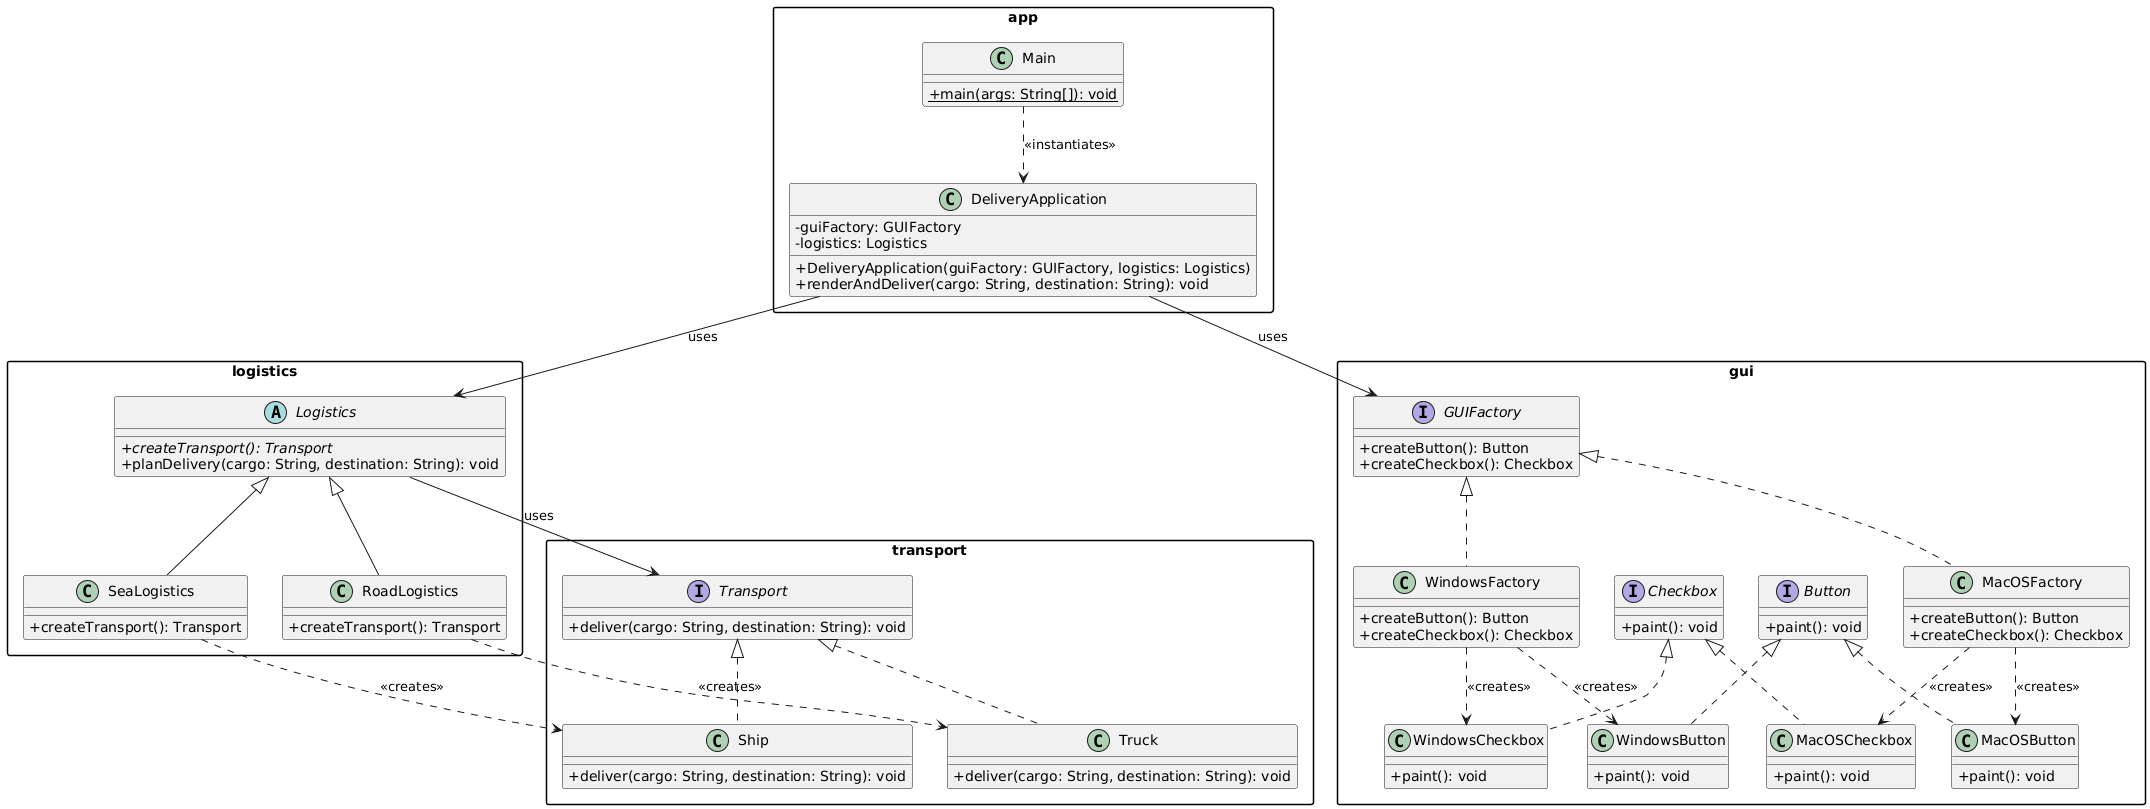

The diagram above was rendered by PlantUML. Its source (embedded in the PNG):
@startuml
skinparam classAttributeIconSize 0
skinparam packageStyle rectangle

package "transport" {
    interface Transport {
        +deliver(cargo: String, destination: String): void
    }
    class Truck implements Transport {
        +deliver(cargo: String, destination: String): void
    }
    class Ship implements Transport {
        +deliver(cargo: String, destination: String): void
    }
}

package "logistics" {
    abstract class Logistics {
        +{abstract} createTransport(): Transport
        +planDelivery(cargo: String, destination: String): void
    }
    class RoadLogistics extends Logistics {
        +createTransport(): Transport
    }
    class SeaLogistics extends Logistics {
        +createTransport(): Transport
    }
}

package "gui" {
    interface Button {
        +paint(): void
    }
    interface Checkbox {
        +paint(): void
    }
    class WindowsButton implements Button {
        +paint(): void
    }
    class MacOSButton implements Button {
        +paint(): void
    }
    class WindowsCheckbox implements Checkbox {
        +paint(): void
    }
    class MacOSCheckbox implements Checkbox {
        +paint(): void
    }
    interface GUIFactory {
        +createButton(): Button
        +createCheckbox(): Checkbox
    }
    class WindowsFactory implements GUIFactory {
        +createButton(): Button
        +createCheckbox(): Checkbox
    }
    class MacOSFactory implements GUIFactory {
        +createButton(): Button
        +createCheckbox(): Checkbox
    }
}

package "app" {
    class DeliveryApplication {
        -guiFactory: GUIFactory
        -logistics: Logistics
        +DeliveryApplication(guiFactory: GUIFactory, logistics: Logistics)
        +renderAndDeliver(cargo: String, destination: String): void
    }
    class Main {
        +{static} main(args: String[]): void
    }
}

' Связи создания и использования (Factory Method)
RoadLogistics ..> Truck : <<creates>>
SeaLogistics ..> Ship : <<creates>>
Logistics --> Transport : uses

' Связи создания и использования (Abstract Factory)
WindowsFactory ..> WindowsButton : <<creates>>
WindowsFactory ..> WindowsCheckbox : <<creates>>
MacOSFactory ..> MacOSButton : <<creates>>
MacOSFactory ..> MacOSCheckbox : <<creates>>

' Связи клиента
DeliveryApplication --> GUIFactory : uses
DeliveryApplication --> Logistics : uses
Main ..> DeliveryApplication : <<instantiates>>
@enduml